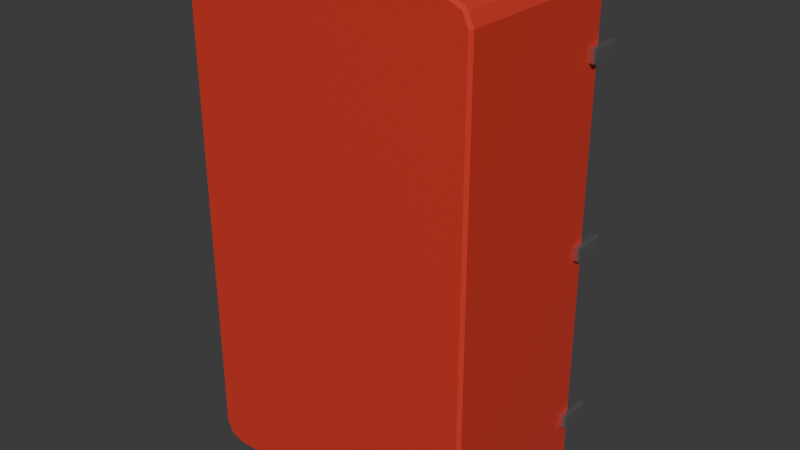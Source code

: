 # Source: drinks_fridge.blend  (saved by Blender 4.1.24; exported with 4.5.12 LTS)
import bpy
from mathutils import Matrix  # noqa: F401  (used for matrix-valued properties, if any)

bpy.ops.wm.read_factory_settings(use_empty=True)
scene = bpy.context.scene
scene.name = 'Scene'

# ---- collections
col_collection = bpy.data.collections.new('Collection'); scene.collection.children.link(col_collection)

# ---- materials (node trees are filled in below, after node groups)
mat_red = bpy.data.materials.new('red')
mat_red.use_transparent_shadow = False
mat_glass = bpy.data.materials.new('glass')
mat_glass.surface_render_method = 'BLENDED'
mat_glass.blend_method = 'BLEND'
mat_glass.use_transparent_shadow = False
mat_material_002 = bpy.data.materials.new('Material.002')
mat_material_002.use_transparent_shadow = False
mat_metal = bpy.data.materials.new('metal')
mat_metal.use_transparent_shadow = False

# ---- material node trees
mat_red.use_nodes = True; mat_red.node_tree.nodes.clear()
_N = mat_red.node_tree.nodes; _L = mat_red.node_tree.links
n0 = _N.new('ShaderNodeBsdfPrincipled'); n0.name = 'Principled BSDF'; n0.location = (10, 300)
n0.inputs[0].default_value = (0.8003, 0.05595, 0.03552, 1.0)
n0.inputs[1].default_value = 0.1773
n0.inputs[2].default_value = 0.0
n1 = _N.new('ShaderNodeOutputMaterial'); n1.name = 'Material Output'; n1.location = (300, 300)
_L.new(n0.outputs[0], n1.inputs[0])
n1.is_active_output = True
mat_glass.use_nodes = True; mat_glass.node_tree.nodes.clear()
_N = mat_glass.node_tree.nodes; _L = mat_glass.node_tree.links
n0 = _N.new('ShaderNodeBsdfPrincipled'); n0.name = 'Principled BSDF'; n0.location = (10, 300)
n0.inputs[4].default_value = 0.4693
n1 = _N.new('ShaderNodeOutputMaterial'); n1.name = 'Material Output'; n1.location = (300, 300)
_L.new(n0.outputs[0], n1.inputs[0])
n1.is_active_output = True
mat_material_002.use_nodes = True; mat_material_002.node_tree.nodes.clear()
_N = mat_material_002.node_tree.nodes; _L = mat_material_002.node_tree.links
n0 = _N.new('ShaderNodeBsdfPrincipled'); n0.name = 'Principled BSDF'; n0.location = (10, 300)
n1 = _N.new('ShaderNodeOutputMaterial'); n1.name = 'Material Output'; n1.location = (300, 300)
_L.new(n0.outputs[0], n1.inputs[0])
n1.is_active_output = True
mat_metal.use_nodes = True; mat_metal.node_tree.nodes.clear()
_N = mat_metal.node_tree.nodes; _L = mat_metal.node_tree.links
n0 = _N.new('ShaderNodeBsdfPrincipled'); n0.name = 'Principled BSDF'; n0.location = (10, 300)
n0.inputs[0].default_value = (0.652, 0.652, 0.652, 1.0)
n0.inputs[1].default_value = 0.9273
n0.inputs[2].default_value = 0.0
n1 = _N.new('ShaderNodeOutputMaterial'); n1.name = 'Material Output'; n1.location = (300, 300)
_L.new(n0.outputs[0], n1.inputs[0])
n1.is_active_output = True

# ---- world
world_world = bpy.data.worlds.new('World'); scene.world = world_world
world_world.use_nodes = True; world_world.node_tree.nodes.clear()
_N = world_world.node_tree.nodes; _L = world_world.node_tree.links
n0 = _N.new('ShaderNodeOutputWorld'); n0.name = 'World Output'; n0.location = (300, 300)
n1 = _N.new('ShaderNodeBackground'); n1.name = 'Background'; n1.location = (10, 300)
n1.inputs[0].default_value = (0.05088, 0.05088, 0.05088, 1.0)
_L.new(n1.outputs[0], n0.inputs[0])
n0.is_active_output = True
world_world.color = (0.05088, 0.05088, 0.05088)
world_world.use_sun_shadow = False
world_world.sun_shadow_jitter_overblur = 0.0

# ---- meshes
me_cube_004 = bpy.data.meshes.new('Cube.004')
me_cube_004.from_pydata([(-0.2184, 0.15, -0.3201), (-0.2184, 0.15, 0.4119), (0.2184, 0.15, -0.3201), (0.2184, 0.15, 0.4119), (-0.2184, -0.1184, 0.4119), (-0.2184, -0.1184, -0.3201), (0.2184, -0.1184, -0.3201), (0.2184, -0.1184, 0.4119), (-0.25, -0.15, -0.3868), (-0.2144, -0.15, -0.4218), (-0.2396, -0.15, -0.4116), (-0.2144, -0.15, 0.443), (-0.25, -0.15, 0.4079), (-0.2396, -0.15, 0.4327), (0.2144, -0.15, -0.4218), (0.25, -0.15, -0.3868), (0.2396, -0.15, -0.4116), (0.25, -0.15, 0.4079), (0.2144, -0.15, 0.443), (0.2396, -0.15, 0.4327), (-0.25, 0.15, 0.4079), (-0.2144, 0.15, 0.443), (-0.2248, 0.15, 0.4182), (-0.2396, 0.15, 0.4327), (-0.2144, 0.15, -0.4218), (-0.25, 0.15, -0.3868), (-0.2248, 0.15, -0.3971), (-0.2396, 0.15, -0.4116), (0.25, 0.15, -0.3868), (0.2144, 0.15, -0.4218), (0.2248, 0.15, -0.3971), (0.2396, 0.15, -0.4116), (0.2144, 0.15, 0.443), (0.25, 0.15, 0.4079), (0.2248, 0.15, 0.4182), (0.2396, 0.15, 0.4327)], [], [(14, 16, 15, 17, 19, 18, 11, 13, 12, 8, 10, 9), (1, 3, 7, 4), (1, 0, 26, 25, 20, 22), (32, 21, 11, 18), (8, 12, 20, 25), (28, 33, 17, 15), (3, 1, 22, 21, 32, 34), (2, 3, 34, 33, 28, 30), (0, 2, 30, 29, 24, 26), (5, 4, 7, 6), (0, 1, 4, 5), (3, 2, 6, 7), (2, 0, 5, 6), (20, 23, 22), (23, 21, 22), (24, 27, 26), (27, 25, 26), (28, 31, 30), (31, 29, 30), (32, 35, 34), (35, 33, 34), (24, 9, 10, 27), (27, 10, 8, 25), (11, 21, 23, 13), (13, 23, 20, 12), (14, 29, 31, 16), (16, 31, 28, 15), (32, 18, 19, 35), (35, 19, 17, 33), (24, 29, 14, 9)])
_uv = me_cube_004.uv_layers.new(name='UVMap')
_uv.uv.foreach_set('vector', [0.375, 0.7678, 0.3779, 0.7552, 0.3849, 0.75, 0.6151, 0.75, 0.6221, 0.7552, 0.625, 0.7678, 0.625, 0.9822, 0.6221, 0.9948, 0.6151, 1.0, 0.3849, 1.0, 0.3779, 0.9948, 0.375, 0.9822, 0.6162, 0.2658, 0.6162, 0.4842, 0.6162, 0.4842, 0.6162, 0.2658, 0.6162, 0.2658, 0.3838, 0.2658, 0.382, 0.2626, 0.3849, 0.25, 0.6151, 0.25, 0.618, 0.2626, 0.6428, 0.5, 0.8572, 0.5, 0.8572, 0.75, 0.6428, 0.75, 0.3849, 0.0, 0.6151, 0.0, 0.6151, 0.25, 0.3849, 0.25, 0.3849, 0.5, 0.6151, 0.5, 0.6151, 0.75, 0.3849, 0.75, 0.6162, 0.4842, 0.6162, 0.2658, 0.618, 0.2626, 0.625, 0.2678, 0.625, 0.4822, 0.618, 0.4874, 0.3838, 0.4842, 0.6162, 0.4842, 0.618, 0.4874, 0.6151, 0.5, 0.3849, 0.5, 0.382, 0.4874, 0.3838, 0.2658, 0.3838, 0.4842, 0.382, 0.4874, 0.375, 0.4822, 0.375, 0.2678, 0.382, 0.2626, 0.3838, 0.2658, 0.6162, 0.2658, 0.6162, 0.4842, 0.3838, 0.4842, 0.3838, 0.2658, 0.6162, 0.2658, 0.6162, 0.2658, 0.3838, 0.2658, 0.6162, 0.4842, 0.3838, 0.4842, 0.3838, 0.4842, 0.6162, 0.4842, 0.3838, 0.4842, 0.3838, 0.2658, 0.3838, 0.2658, 0.3838, 0.4842, 0.6151, 0.25, 0.6221, 0.2552, 0.618, 0.2626, 0.6221, 0.2552, 0.6201, 0.2589, 0.618, 0.2626, 0.375, 0.2678, 0.3779, 0.2552, 0.382, 0.2626, 0.3779, 0.2552, 0.3799, 0.2589, 0.382, 0.2626, 0.3799, 0.4911, 0.3779, 0.4948, 0.382, 0.4874, 0.3779, 0.4948, 0.375, 0.4822, 0.382, 0.4874, 0.6201, 0.4911, 0.6221, 0.4948, 0.618, 0.4874, 0.6221, 0.4948, 0.6151, 0.5, 0.618, 0.4874, 0.1428, 0.5, 0.1428, 0.75, 0.125, 0.75, 0.125, 0.5, 0.375, 0.25, 0.375, 0.0, 0.3849, 0.0, 0.3849, 0.25, 0.8572, 0.75, 0.8572, 0.5, 0.875, 0.5, 0.875, 0.75, 0.625, 0.0, 0.625, 0.25, 0.6151, 0.25, 0.6151, 0.0, 0.3572, 0.75, 0.3572, 0.5, 0.375, 0.5, 0.375, 0.75, 0.375, 0.75, 0.375, 0.5, 0.3849, 0.5, 0.3849, 0.75, 0.6428, 0.5, 0.6428, 0.75, 0.625, 0.75, 0.625, 0.5, 0.625, 0.5, 0.625, 0.75, 0.6151, 0.75, 0.6151, 0.5, 0.1428, 0.5, 0.3572, 0.5, 0.3572, 0.75, 0.1428, 0.75])
me_cube_004.materials.append(mat_red)
me_cube_004.update()
me_cube_006 = bpy.data.meshes.new('Cube.006')
me_cube_006.from_pydata([(-0.22, -0.12, -0.003937), (-0.22, -0.12, 0.003937), (-0.22, 0.12, -0.003937), (-0.22, 0.12, 0.003937), (0.22, -0.12, -0.003937), (0.22, -0.12, 0.003937), (0.22, 0.12, -0.003937), (0.22, 0.12, 0.003937)], [], [(0, 1, 3, 2), (2, 3, 7, 6), (6, 7, 5, 4), (4, 5, 1, 0), (2, 6, 4, 0), (7, 3, 1, 5)])
_uv = me_cube_006.uv_layers.new(name='UVMap')
_uv.uv.foreach_set('vector', [0.375, 0.0, 0.625, 0.0, 0.625, 0.25, 0.375, 0.25, 0.375, 0.25, 0.625, 0.25, 0.625, 0.5, 0.375, 0.5, 0.375, 0.5, 0.625, 0.5, 0.625, 0.75, 0.375, 0.75, 0.375, 0.75, 0.625, 0.75, 0.625, 1.0, 0.375, 1.0, 0.125, 0.5, 0.375, 0.5, 0.375, 0.75, 0.125, 0.75, 0.625, 0.5, 0.875, 0.5, 0.875, 0.75, 0.625, 0.75])
me_cube_006.materials.append(mat_glass)
me_cube_006.update()
me_cube_007 = bpy.data.meshes.new('Cube.007')
me_cube_007.from_pydata([(-0.2129, -0.1129, -0.004922), (-0.2129, -0.1129, 0.004922), (-0.2129, 0.1129, -0.004922), (-0.2129, 0.1129, 0.004922), (0.2129, -0.1129, -0.004922), (0.2129, -0.1129, 0.004922), (0.2129, 0.1129, -0.004922), (0.2129, 0.1129, 0.004922), (-0.225, 0.125, -0.004922), (-0.225, -0.125, -0.004922), (-0.225, -0.125, 0.004922), (-0.225, 0.125, 0.004922), (0.225, 0.125, -0.004922), (0.225, 0.125, 0.004922), (0.225, -0.125, -0.004922), (0.225, -0.125, 0.004922)], [], [(9, 10, 11, 8), (8, 11, 13, 12), (12, 13, 15, 14), (14, 15, 10, 9), (5, 7, 6, 4), (1, 5, 4, 0), (2, 0, 9, 8), (1, 3, 11, 10), (6, 2, 8, 12), (3, 7, 13, 11), (4, 6, 12, 14), (7, 5, 15, 13), (0, 4, 14, 9), (5, 1, 10, 15), (7, 3, 2, 6), (3, 1, 0, 2)])
_uv = me_cube_007.uv_layers.new(name='UVMap')
_uv.uv.foreach_set('vector', [0.375, 0.0, 0.625, 0.0, 0.625, 0.25, 0.375, 0.25, 0.375, 0.25, 0.625, 0.25, 0.625, 0.5, 0.375, 0.5, 0.375, 0.5, 0.625, 0.5, 0.625, 0.75, 0.375, 0.75, 0.375, 0.75, 0.625, 0.75, 0.625, 1.0, 0.375, 1.0, 0.6317, 0.7379, 0.6317, 0.5121, 0.3683, 0.5121, 0.3683, 0.7379, 0.8683, 0.7379, 0.6317, 0.7379, 0.3683, 0.7379, 0.1317, 0.7379, 0.1317, 0.5121, 0.1317, 0.7379, 0.125, 0.75, 0.125, 0.5, 0.8683, 0.7379, 0.8683, 0.5121, 0.875, 0.5, 0.875, 0.75, 0.3683, 0.5121, 0.1317, 0.5121, 0.125, 0.5, 0.375, 0.5, 0.8683, 0.5121, 0.6317, 0.5121, 0.625, 0.5, 0.875, 0.5, 0.3683, 0.7379, 0.3683, 0.5121, 0.375, 0.5, 0.375, 0.75, 0.6317, 0.5121, 0.6317, 0.7379, 0.625, 0.75, 0.625, 0.5, 0.1317, 0.7379, 0.3683, 0.7379, 0.375, 0.75, 0.125, 0.75, 0.6317, 0.7379, 0.8683, 0.7379, 0.875, 0.75, 0.625, 0.75, 0.6317, 0.5121, 0.8683, 0.5121, 0.1317, 0.5121, 0.3683, 0.5121, 0.8683, 0.5121, 0.8683, 0.7379, 0.1317, 0.7379, 0.1317, 0.5121])
me_cube_007.materials.append(mat_material_002)
me_cube_007.update()
me_cube_010 = bpy.data.meshes.new('Cube.010')
me_cube_010.from_pydata([(-0.005785, -0.02812, -0.01263), (-0.005785, -0.02812, 0.01263), (-0.005785, 0.02812, -0.01263), (-0.005785, 0.02812, 0.01263), (0.005785, -0.02812, -0.01263), (0.005785, -0.02812, 0.01263), (0.005785, 0.02812, -0.01263), (0.005785, 0.02812, 0.01263), (-0.005785, -0.02812, 0.2954), (-0.005785, -0.02812, 0.3206), (-0.005785, 0.02812, 0.2954), (-0.005785, 0.02812, 0.3206), (0.005785, -0.02812, 0.2954), (0.005785, -0.02812, 0.3206), (0.005785, 0.02812, 0.2954), (0.005785, 0.02812, 0.3206), (-0.005785, -0.02812, -0.3206), (-0.005785, -0.02812, -0.2954), (-0.005785, 0.02812, -0.3206), (-0.005785, 0.02812, -0.2954), (0.005785, -0.02812, -0.3206), (0.005785, -0.02812, -0.2954), (0.005785, 0.02812, -0.3206), (0.005785, 0.02812, -0.2954)], [], [(0, 1, 3, 2), (2, 3, 7, 6), (6, 7, 5, 4), (4, 5, 1, 0), (2, 6, 4, 0), (7, 3, 1, 5), (8, 9, 11, 10), (10, 11, 15, 14), (14, 15, 13, 12), (12, 13, 9, 8), (10, 14, 12, 8), (15, 11, 9, 13), (16, 17, 19, 18), (18, 19, 23, 22), (22, 23, 21, 20), (20, 21, 17, 16), (18, 22, 20, 16), (23, 19, 17, 21)])
_uv = me_cube_010.uv_layers.new(name='UVMap')
_uv.uv.foreach_set('vector', [0.375, 0.0, 0.625, 0.0, 0.625, 0.25, 0.375, 0.25, 0.375, 0.25, 0.625, 0.25, 0.625, 0.5, 0.375, 0.5, 0.375, 0.5, 0.625, 0.5, 0.625, 0.75, 0.375, 0.75, 0.375, 0.75, 0.625, 0.75, 0.625, 1.0, 0.375, 1.0, 0.125, 0.5, 0.375, 0.5, 0.375, 0.75, 0.125, 0.75, 0.625, 0.5, 0.875, 0.5, 0.875, 0.75, 0.625, 0.75, 0.375, 0.0, 0.625, 0.0, 0.625, 0.25, 0.375, 0.25, 0.375, 0.25, 0.625, 0.25, 0.625, 0.5, 0.375, 0.5, 0.375, 0.5, 0.625, 0.5, 0.625, 0.75, 0.375, 0.75, 0.375, 0.75, 0.625, 0.75, 0.625, 1.0, 0.375, 1.0, 0.125, 0.5, 0.375, 0.5, 0.375, 0.75, 0.125, 0.75, 0.625, 0.5, 0.875, 0.5, 0.875, 0.75, 0.625, 0.75, 0.375, 0.0, 0.625, 0.0, 0.625, 0.25, 0.375, 0.25, 0.375, 0.25, 0.625, 0.25, 0.625, 0.5, 0.375, 0.5, 0.375, 0.5, 0.625, 0.5, 0.625, 0.75, 0.375, 0.75, 0.375, 0.75, 0.625, 0.75, 0.625, 1.0, 0.375, 1.0, 0.125, 0.5, 0.375, 0.5, 0.375, 0.75, 0.125, 0.75, 0.625, 0.5, 0.875, 0.5, 0.875, 0.75, 0.625, 0.75])
me_cube_010.materials.append(mat_metal)
me_cube_010.update()

# ---- objects
ob_cube = bpy.data.objects.new('Cube', me_cube_004)
ob_panels = bpy.data.objects.new('panels', me_cube_006)
ob_cube_003 = bpy.data.objects.new('Cube.003', me_cube_007)
ob_hinges = bpy.data.objects.new('hinges', me_cube_010)

# ---- transforms, parenting, visibility, modifiers, constraints
ob_cube.location = (0.0, 0.0, 0.422)
_m = ob_cube.modifiers.new('Bevel', 'BEVEL')
_m.width = 0.005
_m.width_pct = 0.005
ob_panels.location = (0.0, 0.008342, 0.1102)
_m = ob_panels.modifiers.new('Array', 'ARRAY')
_m.count = 3
_m.relative_offset_displace = (0.0, 0.0, 36.2)
ob_cube_003.parent = ob_panels
ob_cube_003.matrix_parent_inverse = Matrix(((1.0, -0.0, 0.0, -0.0), (-0.0, 1.0, -0.0, -0.008342), (0.0, -0.0, 1.0, -0.1102), (-0.0, 0.0, -0.0, 1.0)))
ob_cube_003.location = (0.0, 0.008772, 0.1101)
_m = ob_cube_003.modifiers.new('Array', 'ARRAY')
_m.count = 3
_m.relative_offset_displace = (0.0, 0.0, 29.0)
ob_hinges.location = (0.2544, 0.151, 0.422)
_m = ob_hinges.modifiers.new('Bevel', 'BEVEL')
_m.width = 0.002
_m.width_pct = 0.002

# ---- collection membership
col_collection.objects.link(ob_cube)
col_collection.objects.link(ob_panels)
col_collection.objects.link(ob_cube_003)
col_collection.objects.link(ob_hinges)

# ---- scene / render settings (as saved in the file)
scene.frame_start = 1; scene.frame_end = 250; scene.frame_set(1)
scene.render.engine = 'BLENDER_EEVEE_NEXT'
scene.cycles.sampling_pattern = 'TABULATED_SOBOL'
scene.eevee.ray_tracing_options.trace_max_roughness = 0.0
bpy.context.view_layer.update()

# ---- added for rendering (the .blend has no active camera and no usable light): camera, sun
cam_auto = bpy.data.cameras.new('AutoCamera')
cam_auto.lens = 50.0
cam_auto.sensor_width = 36.0
cam_auto.clip_end = 1000.0
ob_auto_camera = bpy.data.objects.new('AutoCamera', cam_auto)
scene.collection.objects.link(ob_auto_camera)
ob_auto_camera.location = (0.982749, -1.15859, 1.21469)
ob_auto_camera.rotation_euler = (1.09748, -7.21219e-08, 0.694738)
scene.camera = ob_auto_camera
light_auto_sun = bpy.data.lights.new('AutoSun', 'SUN')
light_auto_sun.energy = 3.0
light_auto_sun.angle = 0.0523599
ob_auto_sun = bpy.data.objects.new('AutoSun', light_auto_sun)
scene.collection.objects.link(ob_auto_sun)
ob_auto_sun.rotation_euler = (0.872665, 0.174533, 0.523599)
bpy.context.view_layer.update()
